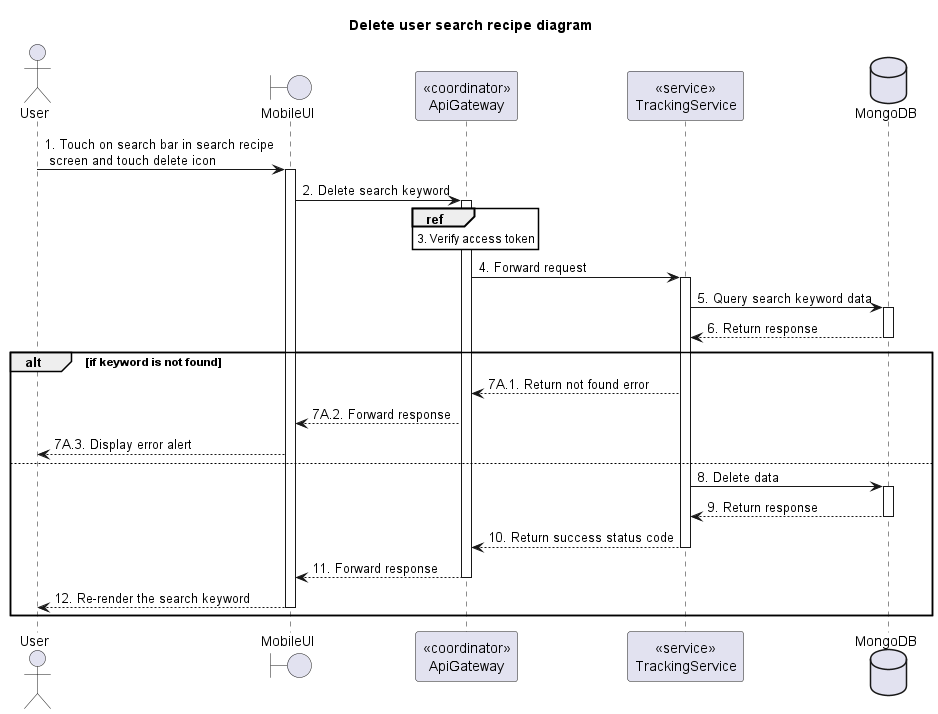

The diagram above was rendered by PlantUML. Its source (embedded in the PNG):
@startuml Sequence
title "Delete user search recipe diagram"
' Style section
<style>
  sequenceDiagram {
    reference {
      BackGroundColor white
    }
}
</style>

actor User
boundary MobileUI
participant "<<coordinator>>\nApiGateway" as ApiGateway
participant "<<service>>\nTrackingService" as TrackingService
database MongoDB

User -> MobileUI++: 1. Touch on search bar in search recipe\n screen and touch delete icon

MobileUI -> ApiGateway++: 2. Delete search keyword

ref over ApiGateway: 3. Verify access token

ApiGateway -> TrackingService++: 4. Forward request

TrackingService -> MongoDB++: 5. Query search keyword data
TrackingService <-- MongoDB--: 6. Return response
alt if keyword is not found
  ApiGateway <-- TrackingService: 7A.1. Return not found error
  MobileUI <-- ApiGateway: 7A.2. Forward response
  User <-- MobileUI: 7A.3. Display error alert
else
  TrackingService -> MongoDB ++: 8. Delete data
  TrackingService <-- MongoDB --: 9. Return response
  ApiGateway <-- TrackingService--: 10. Return success status code
  MobileUI <-- ApiGateway--: 11. Forward response
  User <-- MobileUI--: 12. Re-render the search keyword
end

@enduml